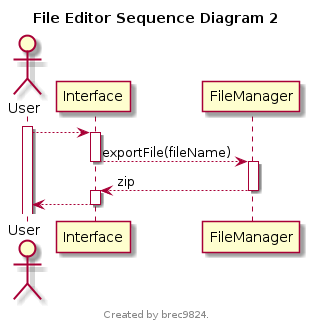

The diagram above was rendered by PlantUML. Its source (embedded in the PNG):
@startuml

title File Editor Sequence Diagram 2
footer 
Created by brec9824.
endfooter

actor User

activate User
User --> Interface
activate Interface

'''''''''''''''''''''''
'Export file
'''''''''''''''''''''''

Interface --> FileManager : exportFile(fileName)
deactivate Interface

activate FileManager
FileManager --> Interface : zip
deactivate FileManager

activate Interface
Interface --> User
deactivate Interface

@enduml